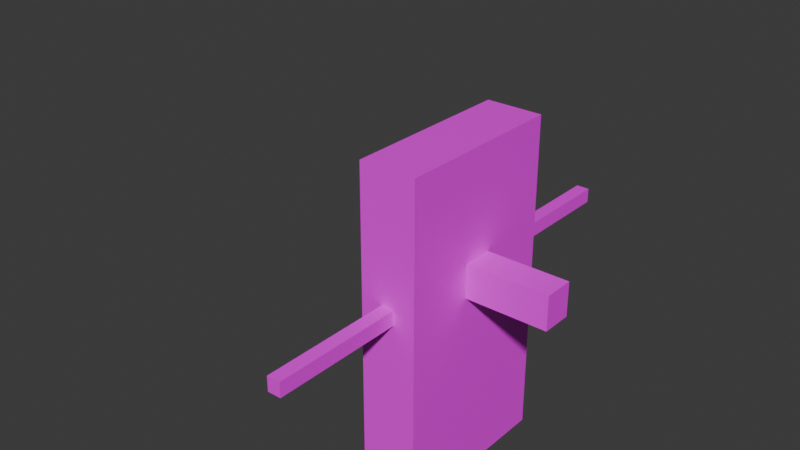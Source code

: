 # Source: ohiomonster.blend  (saved by Blender 4.2.66; exported with 4.5.12 LTS)
import bpy
from mathutils import Matrix  # noqa: F401  (used for matrix-valued properties, if any)

bpy.ops.wm.read_factory_settings(use_empty=True)
scene = bpy.context.scene
scene.name = 'Scene'

# ---- collections
col_collection = bpy.data.collections.new('Collection'); scene.collection.children.link(col_collection)

# ---- images (referenced by path relative to the original .blend; pixels are not part of the script)
import os
ASSET_DIR = os.environ.get("B2B_ASSET_DIR", "")  # directory of the original .blend (textures are referenced by path, not embedded)
HERE = os.path.dirname(os.path.abspath(__file__))  # packed textures are extracted next to this script under _unpacked/

def load_image(name, relpath, width, height, colorspace="sRGB"):
    """Load a texture the original file referenced (path relative to the .blend, or extracted next to this script)."""
    p = next((c for c in (os.path.join(HERE, relpath), os.path.join(ASSET_DIR, relpath)) if relpath and os.path.exists(c)), "")
    if p:
        img = bpy.data.images.load(p, check_existing=True)
        img.name = name
    else:  # same state as the original file: an image datablock whose file is absent (Cycles renders it pink)
        img = bpy.data.images.new(name, width, height)
        img.source = "FILE"
        img.filepath = "//" + (relpath or name)
    img.colorspace_settings.name = colorspace
    return img
img_ohiomonster_png = load_image('ohiomonster.png', 'ohiomonster.png', 1024, 1024, 'sRGB')
img_ohiomonster_001 = load_image('ohiomonster.001', '_unpacked/ohiomonster.1628cbac.png', 1024, 1024, 'Non-Color')

# ---- materials (node trees are filled in below, after node groups)
mat_material_001 = bpy.data.materials.new('Material.001')
mat_material_001.surface_render_method = 'BLENDED'
mat_material_001.blend_method = 'BLEND'
mat_material_001.use_transparency_overlap = False
mat_material_001.show_transparent_back = False
mat_material_001.roughness = 0.5

# ---- material node trees
mat_material_001.use_nodes = True; mat_material_001.node_tree.nodes.clear()
_N = mat_material_001.node_tree.nodes; _L = mat_material_001.node_tree.links
n0 = _N.new('ShaderNodeBsdfPrincipled'); n0.name = 'Principled BSDF'; n0.location = (10, 300)
n1 = _N.new('ShaderNodeOutputMaterial'); n1.name = 'Material Output'; n1.location = (300, 300)
n2 = _N.new('ShaderNodeNormalMap'); n2.name = 'Normal Map'; n2.location = (-300, -300)
n2.label = 'Normal/Map'
n2.inputs[0].default_value = 0.0
n3 = _N.new('ShaderNodeTexImage'); n3.name = 'Image Texture'; n3.location = (-300, 600)
n3.image = img_ohiomonster_png
n4 = _N.new('ShaderNodeTexImage'); n4.name = 'Image Texture.001'; n4.location = (-300, 0)
n4.image = img_ohiomonster_001
_L.new(n0.outputs[0], n1.inputs[0])
_L.new(n2.outputs[0], n0.inputs[5])
_L.new(n3.outputs[0], n0.inputs[0])
_L.new(n4.outputs[1], n0.inputs[4])
n1.is_active_output = True

# ---- world
world_world = bpy.data.worlds.new('World'); scene.world = world_world
world_world.use_nodes = True; world_world.node_tree.nodes.clear()
_N = world_world.node_tree.nodes; _L = world_world.node_tree.links
n0 = _N.new('ShaderNodeOutputWorld'); n0.name = 'World Output'; n0.location = (300, 300)
n1 = _N.new('ShaderNodeBackground'); n1.name = 'Background'; n1.location = (10, 300)
n1.inputs[0].default_value = (0.05088, 0.05088, 0.05088, 1.0)
_L.new(n1.outputs[0], n0.inputs[0])
n0.is_active_output = True
world_world.color = (0.05088, 0.05088, 0.05088)
world_world.sun_shadow_jitter_overblur = 0.0

# ---- meshes
me_cube_001 = bpy.data.meshes.new('Cube.001')
me_cube_001.from_pydata([(1.0, 12.09, 27.62), (1.0, 12.09, 23.25), (1.0, 8.15, 27.62), (1.0, 8.15, 23.25), (-6.266, 12.09, 27.62), (-6.266, 12.09, 23.25), (-6.266, 8.15, 27.62), (-6.266, 8.15, 23.25), (-3.487, 21.38, 23.02), (-3.487, -1.0, 23.02), (-1.779, 21.38, 24.89), (-1.779, 21.38, 23.02), (-3.487, -1.0, 24.89), (-1.779, -1.0, 24.89), (-1.779, -1.0, 23.02), (-3.487, 21.38, 24.89), (11.6, 12.09, 27.62), (11.6, 12.09, 23.25), (11.6, 8.15, 27.62), (11.6, 8.15, 23.25), (-1.77, 15.37, -1.0), (-3.317, 15.37, -1.0), (1.0, 21.38, 41.12), (-3.498, 2.051, -1.0), (-6.266, -1.0, 41.12), (1.0, -1.0, 41.12), (-1.769, 2.051, -1.0), (-6.266, 21.38, 41.12), (-3.487, 38.46, 23.02), (-1.779, 38.46, 24.89), (-1.779, 38.46, 23.02), (-3.487, 38.46, 24.89), (-3.487, -17.97, 23.02), (-3.487, -17.97, 24.89), (-1.779, -17.97, 24.89), (-1.779, -17.97, 23.02), (-3.309, 17.01, -1.0), (-6.266, -1.0, -1.0), (-1.809, 17.02, -1.0), (1.0, -1.0, -1.0), (-1.769, 3.995, -20.07), (-3.498, 3.995, -20.07), (-3.498, 2.051, -20.07), (-1.769, 2.051, -20.07), (1.0, 21.38, -1.0), (-6.266, 21.38, -1.0), (-1.769, 3.995, -1.0), (-3.498, 3.995, -1.0), (-1.77, 15.37, -20.01), (-3.317, 15.37, -20.01), (-3.309, 17.01, -20.01), (-1.809, 17.02, -20.01)], [], [(22, 27, 24, 25), (13, 12, 33, 34), (7, 6, 4, 5), (46, 26, 43, 40), (3, 1, 17, 19), (10, 11, 30, 29), (7, 5, 45, 37), (0, 1, 44, 22), (6, 7, 37, 24), (3, 2, 25, 39), (5, 4, 27, 45), (2, 0, 22, 25), (4, 6, 24, 27), (1, 3, 39, 44), (17, 16, 18, 19), (0, 2, 18, 16), (2, 3, 19, 18), (1, 0, 16, 17), (8, 11, 44, 45), (11, 10, 22, 44), (9, 12, 24, 37), (13, 14, 39, 25), (15, 8, 45, 27), (12, 13, 25, 24), (14, 9, 37, 39), (10, 15, 27, 22), (28, 31, 29, 30), (8, 15, 31, 28), (11, 8, 28, 30), (15, 10, 29, 31), (35, 34, 33, 32), (14, 13, 34, 35), (9, 14, 35, 32), (12, 9, 32, 33), (47, 23, 37, 45), (36, 38, 51, 50), (23, 26, 39, 37), (26, 46, 44, 39), (41, 40, 43, 42), (47, 46, 40, 41), (26, 23, 42, 43), (23, 47, 41, 42), (38, 36, 45, 44), (21, 20, 46, 47), (36, 21, 47, 45), (20, 38, 44, 46), (48, 49, 50, 51), (38, 20, 48, 51), (20, 21, 49, 48), (21, 36, 50, 49)])
me_cube_001.polygons.foreach_set('use_smooth', [True] * 50)
_k = set([(0, 1), (0, 2), (0, 16), (1, 3), (1, 17), (2, 3), (2, 18), (3, 19), (8, 11), (8, 15), (8, 28), (9, 12), (9, 14), (9, 32), (10, 11), (10, 15), (10, 29), (11, 30), (12, 13), (12, 33), (13, 14), (13, 34), (14, 35), (15, 31), (16, 17), (16, 18), (17, 19), (18, 19), (20, 21), (20, 38), (20, 48), (21, 36), (21, 49), (22, 25), (22, 27), (22, 44), (23, 26), (23, 42), (23, 47), (24, 25), (24, 27), (24, 37), (25, 39), (26, 43), (26, 46), (27, 45), (28, 30), (28, 31), (29, 30), (29, 31), (32, 33), (32, 35), (33, 34), (34, 35), (36, 38), (36, 50), (37, 39), (37, 45), (38, 51), (39, 44), (40, 41), (40, 43), (40, 46), (41, 42), (41, 47), (42, 43), (44, 45), (46, 47), (48, 49), (48, 51), (49, 50), (50, 51)])
me_cube_001.attributes.new('sharp_edge', 'BOOLEAN', 'EDGE').data.foreach_set('value', [ (min(e.vertices), max(e.vertices)) in _k for e in me_cube_001.edges])
_uv = me_cube_001.uv_layers.new(name='UVMap')
_uv.uv.foreach_set('vector', [0.1126, 1.0, 0.0, 1.0, 0.0, 0.653, 0.1126, 0.653, 0.6782, 0.916, 0.6518, 0.916, 0.6518, 0.653, 0.6782, 0.653, 0.1418, 0.2771, 0.1418, 0.2093, 0.203, 0.2093, 0.203, 0.2771, 0.1451, 0.9676, 0.1451, 0.6854, 0.1451, 0.6854, 0.1451, 0.9676, 0.3608, 0.653, 0.422, 0.653, 0.422, 0.8174, 0.3608, 0.8174, 0.4832, 0.653, 0.5121, 0.653, 0.5121, 0.9176, 0.4832, 0.9176, 0.1418, 0.2771, 0.203, 0.2771, 0.347, 0.653, 0.0, 0.653, 0.491, 0.2093, 0.491, 0.2771, 0.347, 0.653, 0.347, 0.0, 0.1418, 0.2093, 0.1418, 0.2771, 0.0, 0.653, 0.0, 0.0, 0.5522, 0.2771, 0.5522, 0.2093, 0.694, 0.0, 0.694, 0.653, 0.203, 0.2771, 0.203, 0.2093, 0.347, 0.0, 0.347, 0.653, 0.5522, 0.2093, 0.491, 0.2093, 0.347, 0.0, 0.694, 0.0, 0.203, 0.2093, 0.1418, 0.2093, 0.0, 0.0, 0.347, 0.0, 0.491, 0.2771, 0.5522, 0.2771, 0.694, 0.653, 0.347, 0.653, 0.7047, 0.7208, 0.7047, 0.653, 0.7659, 0.653, 0.7659, 0.7208, 0.4832, 0.8174, 0.422, 0.8174, 0.422, 0.653, 0.4832, 0.653, 0.2253, 0.653, 0.2931, 0.653, 0.2931, 0.8174, 0.2253, 0.8174, 0.3608, 0.8174, 0.2931, 0.8174, 0.2931, 0.653, 0.3608, 0.653, 0.7371, 0.2806, 0.7636, 0.2806, 0.8067, 0.653, 0.694, 0.653, 0.7636, 0.2806, 0.7636, 0.2517, 0.8067, 0.0, 0.8067, 0.653, 0.8762, 0.2806, 0.8762, 0.2517, 0.9193, 0.0, 0.9193, 0.653, 0.8497, 0.2517, 0.8497, 0.2806, 0.8067, 0.653, 0.8067, 0.0, 0.7371, 0.2517, 0.7371, 0.2806, 0.694, 0.653, 0.694, 0.0, 0.8762, 0.2517, 0.8497, 0.2517, 0.8067, 0.0, 0.9193, 0.0, 0.8497, 0.2806, 0.8762, 0.2806, 0.9193, 0.653, 0.8067, 0.653, 0.7636, 0.2517, 0.7371, 0.2517, 0.694, 0.0, 0.8067, 0.0, 0.7047, 0.7497, 0.7047, 0.7208, 0.7312, 0.7208, 0.7312, 0.7497, 0.541, 0.9176, 0.5121, 0.9176, 0.5121, 0.653, 0.541, 0.653, 0.5988, 0.653, 0.6253, 0.653, 0.6253, 0.9176, 0.5988, 0.9176, 0.6253, 0.653, 0.6518, 0.653, 0.6518, 0.9176, 0.6253, 0.9176, 0.7312, 0.7497, 0.7312, 0.7208, 0.7577, 0.7208, 0.7577, 0.7497, 0.5699, 0.916, 0.541, 0.916, 0.541, 0.653, 0.5699, 0.653, 0.7047, 0.916, 0.6782, 0.916, 0.6782, 0.653, 0.7047, 0.653, 0.5699, 0.653, 0.5988, 0.653, 0.5988, 0.916, 0.5699, 0.916, 0.1929, 0.9676, 0.1929, 0.6854, 0.2253, 0.653, 0.2253, 1.0, 0.2174, 0.9992, 0.1205, 0.9992, 0.1205, 0.9992, 0.2174, 0.9992, 0.1929, 0.6854, 0.1451, 0.6854, 0.1126, 0.653, 0.2253, 0.653, 0.1451, 0.6854, 0.1451, 0.9676, 0.1126, 1.0, 0.1126, 0.653, 0.1929, 0.9676, 0.1451, 0.9676, 0.1451, 0.6854, 0.1929, 0.6854, 0.1929, 0.9676, 0.1451, 0.9676, 0.1451, 0.9676, 0.1929, 0.9676, 0.1451, 0.6854, 0.1929, 0.6854, 0.1929, 0.6854, 0.1451, 0.6854, 0.1929, 0.6854, 0.1929, 0.9676, 0.1929, 0.9676, 0.1929, 0.6854, 0.1205, 0.9992, 0.2174, 0.9992, 0.2253, 1.0, 0.1126, 1.0, 0.1821, 0.9684, 0.1558, 0.9684, 0.1451, 0.9676, 0.1929, 0.9676, 0.2174, 0.9992, 0.1821, 0.9684, 0.1929, 0.9676, 0.2253, 1.0, 0.1558, 0.9684, 0.1205, 0.9992, 0.1126, 1.0, 0.1451, 0.9676, 0.1558, 0.9684, 0.1821, 0.9684, 0.2174, 0.9992, 0.1205, 0.9992, 0.1205, 0.9992, 0.1558, 0.9684, 0.1558, 0.9684, 0.1205, 0.9992, 0.1558, 0.9684, 0.1821, 0.9684, 0.1821, 0.9684, 0.1558, 0.9684, 0.1821, 0.9684, 0.2174, 0.9992, 0.2174, 0.9992, 0.1821, 0.9684])
me_cube_001.materials.append(mat_material_001)
me_cube_001.update()
me_cube_001.normals_split_custom_set([tuple(v) for v in zip(*[iter([0.0, 0.0, 1.0, 0.0, 0.0, 1.0, 0.0, 0.0, 1.0, 0.0, 0.0, 1.0, 0.0, 0.0, 1.0, 0.0, 0.0, 1.0, 0.0, 0.0, 1.0, 0.0, 0.0, 1.0, -1.0, 0.0, 0.0, -1.0, 0.0, 0.0, -1.0, 0.0, 0.0, -1.0, 0.0, 0.0, 1.0, 0.0, 0.0, 1.0, 0.0, 0.0, 1.0, 0.0, 0.0, 1.0, 0.0, 0.0, 0.0, 0.0, -1.0, 0.0, 0.0, -1.0, 0.0, 0.0, -1.0, 0.0, 0.0, -1.0, 1.0, 0.0, 0.0, 1.0, 0.0, 0.0, 1.0, 0.0, 0.0, 1.0, 0.0, 0.0, -1.0, 0.0, 0.0, -1.0, 0.0, 0.0, -1.0, 0.0, 0.0, -1.0, 0.0, 0.0, 1.0, 0.0, 0.0, 1.0, 0.0, 0.0, 1.0, 0.0, 0.0, 1.0, 0.0, 0.0, -1.0, 0.0, 0.0, -1.0, 0.0, 0.0, -1.0, 0.0, 0.0, -1.0, 0.0, 0.0, 1.0, 0.0, 0.0, 1.0, 0.0, 0.0, 1.0, 0.0, 0.0, 1.0, 0.0, 0.0, -1.0, 0.0, 0.0, -1.0, 0.0, 0.0, -1.0, 0.0, 0.0, -1.0, 0.0, 0.0, 1.0, 0.0, 0.0, 1.0, 0.0, 0.0, 1.0, 0.0, 0.0, 1.0, 0.0, 0.0, -1.0, 0.0, 0.0, -1.0, 0.0, 0.0, -1.0, 0.0, 0.0, -1.0, 0.0, 0.0, 1.0, 0.0, 0.0, 1.0, 0.0, 0.0, 1.0, 0.0, 0.0, 1.0, 0.0, 0.0, 1.0, 0.0, 0.0, 1.0, 0.0, 0.0, 1.0, 0.0, 0.0, 1.0, 0.0, 0.0, 0.0, 0.0, 1.0, 0.0, 0.0, 1.0, 0.0, 0.0, 1.0, 0.0, 0.0, 1.0, 0.0, -1.0, 0.0, 0.0, -1.0, 0.0, 0.0, -1.0, 0.0, 0.0, -1.0, 0.0, 0.0, 1.0, 0.0, 0.0, 1.0, 0.0, 0.0, 1.0, 0.0, 0.0, 1.0, 0.0, 0.0, 1.0, 0.0, 0.0, 1.0, 0.0, 0.0, 1.0, 0.0, 0.0, 1.0, 0.0, 0.0, 1.0, 0.0, 0.0, 1.0, 0.0, 0.0, 1.0, 0.0, 0.0, 1.0, 0.0, 0.0, -1.0, 0.0, 0.0, -1.0, 0.0, 0.0, -1.0, 0.0, 0.0, -1.0, 0.0, 0.0, -1.0, 0.0, 0.0, -1.0, 0.0, 0.0, -1.0, 0.0, 0.0, -1.0, 0.0, 0.0, 1.0, 0.0, 0.0, 1.0, 0.0, 0.0, 1.0, 0.0, 0.0, 1.0, 0.0, 0.0, -1.0, 0.0, 0.0, -1.0, 0.0, 0.0, -1.0, 0.0, 0.0, -1.0, 0.0, 0.0, -1.0, 0.0, 0.0, -1.0, 0.0, 0.0, -1.0, 0.0, 0.0, -1.0, 0.0, 0.0, 1.0, 0.0, 0.0, 1.0, 0.0, 0.0, 1.0, 0.0, 0.0, 1.0, 0.0, 0.0, 1.0, 0.0, 0.0, 1.0, 0.0, 0.0, 1.0, 0.0, 0.0, 1.0, 0.0, -1.0, 0.0, 0.0, -1.0, 0.0, 0.0, -1.0, 0.0, 0.0, -1.0, 0.0, 0.0, 0.0, 0.0, -1.0, 0.0, 0.0, -1.0, 0.0, 0.0, -1.0, 0.0, 0.0, -1.0, 0.0, 0.0, 1.0, 0.0, 0.0, 1.0, 0.0, 0.0, 1.0, 0.0, 0.0, 1.0, 0.0, -1.0, 0.0, 0.0, -1.0, 0.0, 0.0, -1.0, 0.0, 0.0, -1.0, 0.0, 1.0, 0.0, 0.0, 1.0, 0.0, 0.0, 1.0, 0.0, 0.0, 1.0, 0.0, 0.0, 0.0, 0.0, -1.0, 0.0, 0.0, -1.0, 0.0, 0.0, -1.0, 0.0, 0.0, -1.0, -1.0, 0.0, 0.0, -1.0, 0.0, 0.0, -1.0, 0.0, 0.0, -1.0, 0.0, 0.0, 3.559e-09, 0.0, -1.0, 0.0, 0.0, -1.0, 0.0, 0.0, -1.0, 2.682e-08, 0.0, -1.0, -0.005315, 1.0, 0.0, -0.005315, 1.0, 0.0, -0.005315, 1.0, 0.0, -0.005315, 1.0, 0.0, 0.0, 0.0, -1.0, 0.0, 0.0, -1.0, 0.0, 0.0, -1.0, 0.0, 0.0, -1.0, 0.0, 0.0, -1.0, -3.521e-09, 0.0, -1.0, -2.767e-08, 0.0, -1.0, 0.0, 0.0, -1.0, -5.78e-07, 0.0, -1.0, -5.78e-07, 0.0, -1.0, -5.78e-07, 0.0, -1.0, -5.78e-07, 0.0, -1.0, 0.0, 1.0, 0.0, 0.0, 1.0, 0.0, 0.0, 1.0, 0.0, 0.0, 1.0, 0.0, 2.758e-07, -1.0, 0.0, 2.758e-07, -1.0, 0.0, 2.758e-07, -1.0, 0.0, 2.758e-07, -1.0, 0.0, -1.0, 0.0, 0.0, -1.0, 0.0, 0.0, -1.0, 0.0, 0.0, -1.0, 0.0, 0.0, -5.698e-08, 0.0, -1.0, 5.219e-08, 0.0, -1.0, 2.682e-08, 0.0, -1.0, -2.767e-08, 0.0, -1.0, 6.405e-08, 0.0, -1.0, -6.985e-08, 0.0, -1.0, -3.521e-09, 0.0, -1.0, 3.559e-09, 0.0, -1.0, 5.219e-08, 0.0, -1.0, 6.405e-08, 0.0, -1.0, 3.559e-09, 0.0, -1.0, 2.682e-08, 0.0, -1.0, -6.985e-08, 0.0, -1.0, -5.698e-08, 0.0, -1.0, -2.767e-08, 0.0, -1.0, -3.521e-09, 0.0, -1.0, -7.065e-07, 0.0, -1.0, -7.065e-07, 0.0, -1.0, -7.065e-07, 0.0, -1.0, -7.065e-07, 0.0, -1.0, 0.9997, 0.02363, 0.0, 0.9997, 0.02363, 0.0, 0.9997, 0.02363, 0.0, 0.9997, 0.02363, 0.0, 0.0, -1.0, 0.0, 0.0, -1.0, 0.0, 0.0, -1.0, 0.0, 0.0, -1.0, 0.0, -1.0, 0.004567, 0.0, -1.0, 0.004567, 0.0, -1.0, 0.004567, 0.0, -1.0, 0.004567, 0.0])] * 3)])
arm_armature = bpy.data.armatures.new('Armature')  # bones are not reproduced

# ---- objects
ob_ohiomonster = bpy.data.objects.new('Ohiomonster', arm_armature)
ob_cube = bpy.data.objects.new('Cube', me_cube_001)

# ---- transforms, parenting, visibility, modifiers, constraints
ob_ohiomonster.location = (0.0, 0.0, 0.0)
ob_ohiomonster.rotation_euler = (1.571, -0.0, 0.0)
ob_ohiomonster.scale = (0.01, 0.01, 0.01)
ob_cube.parent = ob_ohiomonster
ob_cube.matrix_parent_inverse = Matrix(((1.0, 3.725e-10, -4.917e-09, 1.907e-06), (-2.496e-09, 1.0, -1.191e-07, -7.153e-07), (-1.751e-09, 1.194e-07, 1.0, -3.242e-05), (0.0, 0.0, 0.0, 1.0)))
ob_cube.location = (0.0, 0.0, 0.0)
ob_cube.rotation_euler = (-1.571, 0.0, 0.0)
ob_cube.scale = (100.0, 100.0, 100.0)
ob_cube.color = (0.8, 0.8, 0.8, 1.0)
_vg = ob_cube.vertex_groups.new(name='mixamorig:Hips')
for _i, _w in zip([20, 21, 23, 26, 36, 37, 38, 39, 44, 45, 46, 47], [0.1581, 0.1577, 0.07769, 0.0703, 0.07103, 0.1972, 0.06218, 0.2114, 0.2348, 0.271, 0.1906, 0.2043]): _vg.add([_i], _w, 'REPLACE')
_vg = ob_cube.vertex_groups.new(name='mixamorig:Spine2')
for _i, _w in zip([0, 1, 2, 3, 4, 5, 6, 7, 8, 9, 10, 11, 12, 13, 14, 15, 16, 17, 18, 19], [0.477, 1.0, 0.4903, 1.0, 0.7074, 1.0, 0.7503, 1.0, 0.006695, 0.005952, 0.01152, 0.01089, 0.007788, 0.0137, 0.007754, 0.003538, 0.5714, 1.0, 0.5726, 1.0]): _vg.add([_i], _w, 'REPLACE')
_vg = ob_cube.vertex_groups.new(name='mixamorig:Neck')
for _i, _w in zip([0, 2, 4, 6, 16, 18], [0.3768, 0.3586, 0.1607, 0.1434, 0.4286, 0.4274]): _vg.add([_i], _w, 'REPLACE')
_vg = ob_cube.vertex_groups.new(name='mixamorig:Head')
for _i, _w in zip([0, 2, 4, 6, 22, 24, 25, 27], [0.1462, 0.1511, 0.1319, 0.1063, 1.0, 1.0, 1.0, 1.0]): _vg.add([_i], _w, 'REPLACE')
_vg = ob_cube.vertex_groups.new(name='mixamorig:LeftShoulder')
for _i, _w in zip([8, 10, 11, 15], [0.6818, 0.7713, 0.7224, 0.7114]): _vg.add([_i], _w, 'REPLACE')
_vg = ob_cube.vertex_groups.new(name='mixamorig:LeftArm')
for _i, _w in zip([8, 10, 11, 15], [0.3115, 0.2172, 0.2667, 0.2851]): _vg.add([_i], _w, 'REPLACE')
_vg = ob_cube.vertex_groups.new(name='mixamorig:LeftHand')
for _i, _w in zip([29, 31], [0.001333, 0.007976]): _vg.add([_i], _w, 'REPLACE')
_vg = ob_cube.vertex_groups.new(name='mixamorig:LeftHandIndex1')
for _i, _w in zip([28, 29, 31], [0.4238, 0.9987, 0.992]): _vg.add([_i], _w, 'REPLACE')
_vg = ob_cube.vertex_groups.new(name='mixamorig:LeftHandIndex2')
for _i, _w in zip([28], [0.5762]): _vg.add([_i], _w, 'REPLACE')
_vg = ob_cube.vertex_groups.new(name='mixamorig:LeftHandIndex3')
_vg.add([30], 1.0, 'REPLACE')
_vg = ob_cube.vertex_groups.new(name='mixamorig:RightShoulder')
for _i, _w in zip([9, 12, 13, 14], [0.7055, 0.7545, 0.8019, 0.7525]): _vg.add([_i], _w, 'REPLACE')
_vg = ob_cube.vertex_groups.new(name='mixamorig:RightArm')
for _i, _w in zip([9, 12, 13, 14], [0.2885, 0.2377, 0.1844, 0.2397]): _vg.add([_i], _w, 'REPLACE')
_vg = ob_cube.vertex_groups.new(name='mixamorig:RightHand')
for _i, _w in zip([32, 35], [0.05086, 0.06651]): _vg.add([_i], _w, 'REPLACE')
_vg = ob_cube.vertex_groups.new(name='mixamorig:RightHandIndex1')
for _i, _w in zip([32, 35], [0.9429, 0.9265]): _vg.add([_i], _w, 'REPLACE')
_vg = ob_cube.vertex_groups.new(name='mixamorig:RightHandIndex3')
for _i, _w in zip([32, 33, 34, 35], [0.006259, 1.0, 1.0, 0.006952]): _vg.add([_i], _w, 'REPLACE')
_vg = ob_cube.vertex_groups.new(name='mixamorig:LeftUpLeg')
for _i, _w in zip([20, 21, 36, 38, 44, 45, 49, 50], [0.8419, 0.8423, 0.929, 0.9378, 0.7652, 0.729, 0.0004456, 0.001049]): _vg.add([_i], _w, 'REPLACE')
_vg = ob_cube.vertex_groups.new(name='mixamorig:LeftLeg')
for _i, _w in zip([49, 50], [0.2979, 0.321]): _vg.add([_i], _w, 'REPLACE')
_vg = ob_cube.vertex_groups.new(name='mixamorig:LeftToeBase')
for _i, _w in zip([48, 49, 50, 51], [1.0, 0.7016, 0.678, 1.0]): _vg.add([_i], _w, 'REPLACE')
_vg = ob_cube.vertex_groups.new(name='mixamorig:RightUpLeg')
for _i, _w in zip([23, 26, 37, 39, 41, 42, 46, 47], [0.9223, 0.9297, 0.8028, 0.7886, 0.0, 3.476e-05, 0.8094, 0.7957]): _vg.add([_i], _w, 'REPLACE')
_vg = ob_cube.vertex_groups.new(name='mixamorig:RightLeg')
for _i, _w in zip([41, 42], [0.2326, 0.277]): _vg.add([_i], _w, 'REPLACE')
_vg = ob_cube.vertex_groups.new(name='mixamorig:RightFoot')
for _i, _w in zip([41, 42], [0.005692, 0.007858]): _vg.add([_i], _w, 'REPLACE')
_vg = ob_cube.vertex_groups.new(name='mixamorig:RightToeBase')
for _i, _w in zip([40, 41, 42, 43], [1.0, 0.7617, 0.7151, 1.0]): _vg.add([_i], _w, 'REPLACE')
_m = ob_cube.modifiers.new('Armature', 'ARMATURE')
_m.object = ob_ohiomonster

# ---- collection membership
col_collection.objects.link(ob_ohiomonster)
col_collection.objects.link(ob_cube)

# ---- scene / render settings (as saved in the file)
scene.frame_start = 1; scene.frame_end = 250; scene.frame_set(0)
scene.render.engine = 'BLENDER_EEVEE_NEXT'
scene.render.fps = 30
bpy.context.view_layer.update()

# ---- added for rendering (the .blend has no active camera and no usable light): camera, sun
cam_auto = bpy.data.cameras.new('AutoCamera')
cam_auto.lens = 50.0
cam_auto.sensor_width = 36.0
cam_auto.clip_end = 1144.42
ob_auto_camera = bpy.data.objects.new('AutoCamera', cam_auto)
scene.collection.objects.link(ob_auto_camera)
ob_auto_camera.location = (63.2743, -78.0055, 86.7478)
ob_auto_camera.rotation_euler = (1.09748, -7.21219e-08, 0.694738)
scene.camera = ob_auto_camera
light_auto_sun = bpy.data.lights.new('AutoSun', 'SUN')
light_auto_sun.energy = 3.0
light_auto_sun.angle = 0.0523599
ob_auto_sun = bpy.data.objects.new('AutoSun', light_auto_sun)
scene.collection.objects.link(ob_auto_sun)
ob_auto_sun.rotation_euler = (0.872665, 0.174533, 0.523599)
bpy.context.view_layer.update()
